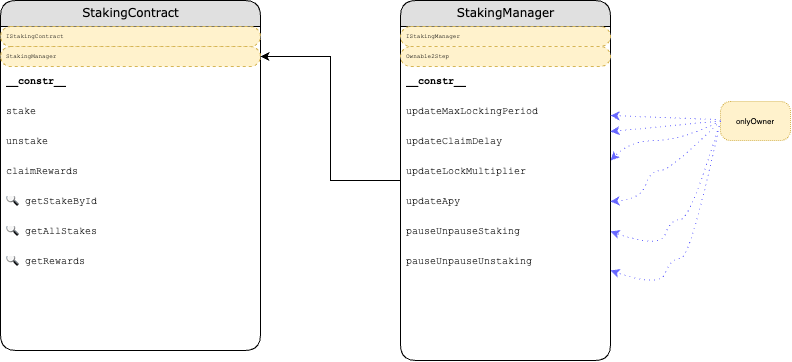

The diagram above was exported from draw.io. Its source (the exported page's mxGraphModel, read from the mxfile embedded in the PNG):
<mxGraphModel dx="3392" dy="1710" grid="1" gridSize="10" guides="1" tooltips="1" connect="1" arrows="1" fold="1" page="1" pageScale="1" pageWidth="827" pageHeight="1169" math="0" shadow="0">
  <root>
    <mxCell id="0" />
    <mxCell id="1" parent="0" />
    <UserObject label="StakingContract" rparent="-" type="" override="" placeholders="1" id="sva-17133494266020">
      <mxCell style="swimlane;html=1;fontStyle=0;childLayout=stackLayout;horizontal=1;startSize=26;fillColor=#e0e0e0;horizontalStack=0;resizeParent=1;resizeLast=0;collapsible=1;marginBottom=0;swimlaneFillColor=#ffffff;align=center;rounded=1;shadow=0;comic=0;labelBackgroundColor=none;strokeColor=#000000;strokeWidth=1;fontFamily=Verdana;fontSize=12;fontColor=#000000;arcSize=20;" vertex="1" parent="1">
        <mxGeometry x="-150" y="1140" width="260" height="350" as="geometry">
          <mxRectangle x="150" y="50" width="140" height="30" as="alternateBounds" />
        </mxGeometry>
      </mxCell>
    </UserObject>
    <UserObject label="IStakingContract" rparent="0" type="mxgraph.bootstrap.rrect;strokeColor=none" override="fontSize=6" placeholders="1" id="sva-17133494266020_i0">
      <mxCell style="shape=mxgraph.bootstrap.rrect;strokeColor=none;html=1;fillColor=#fff2cc;strokeColor=#d6b656;dashed=1;spacingLeft=4;spacingRight=4;whiteSpace=wrap;overflow=hidden;rotatable=0;points=[[0,0.5],[1,0.5]];portConstraint=eastwest;fontFamily=Courier New;fontSize=10;align=left;fontSize=6" vertex="1" parent="sva-17133494266020">
        <mxGeometry y="26" width="260" height="20" as="geometry" />
      </mxCell>
    </UserObject>
    <UserObject label="StakingManager" rparent="0" type="mxgraph.bootstrap.rrect;strokeColor=none" override="fontSize=6" placeholders="1" id="sva-17133494266020_i1">
      <mxCell style="shape=mxgraph.bootstrap.rrect;strokeColor=none;html=1;fillColor=#fff2cc;strokeColor=#d6b656;dashed=1;spacingLeft=4;spacingRight=4;whiteSpace=wrap;overflow=hidden;rotatable=0;points=[[0,0.5],[1,0.5]];portConstraint=eastwest;fontFamily=Courier New;fontSize=10;align=left;fontSize=6" vertex="1" parent="sva-17133494266020">
        <mxGeometry y="46" width="260" height="20" as="geometry" />
      </mxCell>
    </UserObject>
    <UserObject label="&lt;b&gt;__constr__&lt;b&gt;" rparent="0" type="text;strokeColor=none" override="" placeholders="1" id="sva-17133494266020_f0">
      <mxCell style="shape=text;strokeColor=none;html=1;fillColor=none;spacingLeft=4;spacingRight=4;whiteSpace=wrap;overflow=hidden;rotatable=0;points=[[0,0.5],[1,0.5]];portConstraint=eastwest;fontFamily=Courier New;fontSize=10;align=left;" vertex="1" parent="sva-17133494266020">
        <mxGeometry y="66" width="260" height="30" as="geometry" />
      </mxCell>
    </UserObject>
    <UserObject label="stake" rparent="0" type="text;strokeColor=none" override="" placeholders="1" id="sva-17133494266020_f1">
      <mxCell style="shape=text;strokeColor=none;html=1;fillColor=none;spacingLeft=4;spacingRight=4;whiteSpace=wrap;overflow=hidden;rotatable=0;points=[[0,0.5],[1,0.5]];portConstraint=eastwest;fontFamily=Courier New;fontSize=10;align=left;" vertex="1" parent="sva-17133494266020">
        <mxGeometry y="96" width="260" height="30" as="geometry" />
      </mxCell>
    </UserObject>
    <UserObject label="unstake" rparent="0" type="text;strokeColor=none" override="" placeholders="1" id="sva-17133494266020_f2">
      <mxCell style="shape=text;strokeColor=none;html=1;fillColor=none;spacingLeft=4;spacingRight=4;whiteSpace=wrap;overflow=hidden;rotatable=0;points=[[0,0.5],[1,0.5]];portConstraint=eastwest;fontFamily=Courier New;fontSize=10;align=left;" vertex="1" parent="sva-17133494266020">
        <mxGeometry y="126" width="260" height="30" as="geometry" />
      </mxCell>
    </UserObject>
    <UserObject label="claimRewards" rparent="0" type="text;strokeColor=none" override="" placeholders="1" id="sva-17133494266020_f3">
      <mxCell style="shape=text;strokeColor=none;html=1;fillColor=none;spacingLeft=4;spacingRight=4;whiteSpace=wrap;overflow=hidden;rotatable=0;points=[[0,0.5],[1,0.5]];portConstraint=eastwest;fontFamily=Courier New;fontSize=10;align=left;" vertex="1" parent="sva-17133494266020">
        <mxGeometry y="156" width="260" height="30" as="geometry" />
      </mxCell>
    </UserObject>
    <UserObject label="🔍 getStakeById" rparent="0" type="text;strokeColor=none" override="" placeholders="1" id="sva-17133494266020_f4">
      <mxCell style="shape=text;strokeColor=none;html=1;fillColor=none;spacingLeft=4;spacingRight=4;whiteSpace=wrap;overflow=hidden;rotatable=0;points=[[0,0.5],[1,0.5]];portConstraint=eastwest;fontFamily=Courier New;fontSize=10;align=left;" vertex="1" parent="sva-17133494266020">
        <mxGeometry y="186" width="260" height="30" as="geometry" />
      </mxCell>
    </UserObject>
    <UserObject label="🔍 getAllStakes" rparent="0" type="text;strokeColor=none" override="" placeholders="1" id="sva-17133494266020_f5">
      <mxCell style="shape=text;strokeColor=none;html=1;fillColor=none;spacingLeft=4;spacingRight=4;whiteSpace=wrap;overflow=hidden;rotatable=0;points=[[0,0.5],[1,0.5]];portConstraint=eastwest;fontFamily=Courier New;fontSize=10;align=left;" vertex="1" parent="sva-17133494266020">
        <mxGeometry y="216" width="260" height="30" as="geometry" />
      </mxCell>
    </UserObject>
    <UserObject label="🔍 getRewards" rparent="0" type="text;strokeColor=none" override="" placeholders="1" id="sva-17133494266020_f6">
      <mxCell style="shape=text;strokeColor=none;html=1;fillColor=none;spacingLeft=4;spacingRight=4;whiteSpace=wrap;overflow=hidden;rotatable=0;points=[[0,0.5],[1,0.5]];portConstraint=eastwest;fontFamily=Courier New;fontSize=10;align=left;" vertex="1" parent="sva-17133494266020">
        <mxGeometry y="246" width="260" height="30" as="geometry" />
      </mxCell>
    </UserObject>
    <mxCell id="nDnuUfq7YWIs4jq1H1F6-12" style="edgeStyle=orthogonalEdgeStyle;rounded=0;orthogonalLoop=1;jettySize=auto;html=1;entryX=1;entryY=0.5;entryDx=0;entryDy=0;" edge="1" parent="1" source="sva-17133496803210" target="sva-17133494266020_i1">
      <mxGeometry relative="1" as="geometry" />
    </mxCell>
    <UserObject label="StakingManager" rparent="-" type="" override="" placeholders="1" id="sva-17133496803210">
      <mxCell style="swimlane;html=1;fontStyle=0;childLayout=stackLayout;horizontal=1;startSize=26;fillColor=#e0e0e0;horizontalStack=0;resizeParent=1;resizeLast=0;collapsible=1;marginBottom=0;swimlaneFillColor=#ffffff;align=center;rounded=1;shadow=0;comic=0;labelBackgroundColor=none;strokeColor=#000000;strokeWidth=1;fontFamily=Verdana;fontSize=12;fontColor=#000000;arcSize=20;" vertex="1" parent="1">
        <mxGeometry x="250" y="1140" width="210" height="360" as="geometry" />
      </mxCell>
    </UserObject>
    <UserObject label="IStakingManager" rparent="0" type="mxgraph.bootstrap.rrect;strokeColor=none" override="fontSize=6" placeholders="1" id="sva-17133496803210_i0">
      <mxCell style="shape=mxgraph.bootstrap.rrect;strokeColor=none;html=1;fillColor=#fff2cc;strokeColor=#d6b656;dashed=1;spacingLeft=4;spacingRight=4;whiteSpace=wrap;overflow=hidden;rotatable=0;points=[[0,0.5],[1,0.5]];portConstraint=eastwest;fontFamily=Courier New;fontSize=10;align=left;fontSize=6" vertex="1" parent="sva-17133496803210">
        <mxGeometry y="26" width="210" height="20" as="geometry" />
      </mxCell>
    </UserObject>
    <UserObject label="Ownable2Step" rparent="0" type="mxgraph.bootstrap.rrect;strokeColor=none" override="fontSize=6" placeholders="1" id="sva-17133496803210_i1">
      <mxCell style="shape=mxgraph.bootstrap.rrect;strokeColor=none;html=1;fillColor=#fff2cc;strokeColor=#d6b656;dashed=1;spacingLeft=4;spacingRight=4;whiteSpace=wrap;overflow=hidden;rotatable=0;points=[[0,0.5],[1,0.5]];portConstraint=eastwest;fontFamily=Courier New;fontSize=10;align=left;fontSize=6" vertex="1" parent="sva-17133496803210">
        <mxGeometry y="46" width="210" height="20" as="geometry" />
      </mxCell>
    </UserObject>
    <UserObject label="&lt;b&gt;__constr__&lt;b&gt;" rparent="0" type="text;strokeColor=none" override="" placeholders="1" id="sva-17133496803210_f0">
      <mxCell style="shape=text;strokeColor=none;html=1;fillColor=none;spacingLeft=4;spacingRight=4;whiteSpace=wrap;overflow=hidden;rotatable=0;points=[[0,0.5],[1,0.5]];portConstraint=eastwest;fontFamily=Courier New;fontSize=10;align=left;" vertex="1" parent="sva-17133496803210">
        <mxGeometry y="66" width="210" height="30" as="geometry" />
      </mxCell>
    </UserObject>
    <UserObject label="updateMaxLockingPeriod" rparent="0" type="text;strokeColor=none" override="" placeholders="1" id="sva-17133496803210_f1">
      <mxCell style="shape=text;strokeColor=none;html=1;fillColor=none;spacingLeft=4;spacingRight=4;whiteSpace=wrap;overflow=hidden;rotatable=0;points=[[0,0.5],[1,0.5]];portConstraint=eastwest;fontFamily=Courier New;fontSize=10;align=left;" vertex="1" parent="sva-17133496803210">
        <mxGeometry y="96" width="210" height="30" as="geometry" />
      </mxCell>
    </UserObject>
    <UserObject label="updateClaimDelay" rparent="0" type="text;strokeColor=none" override="" placeholders="1" id="sva-17133496803210_f2">
      <mxCell style="shape=text;strokeColor=none;html=1;fillColor=none;spacingLeft=4;spacingRight=4;whiteSpace=wrap;overflow=hidden;rotatable=0;points=[[0,0.5],[1,0.5]];portConstraint=eastwest;fontFamily=Courier New;fontSize=10;align=left;" vertex="1" parent="sva-17133496803210">
        <mxGeometry y="126" width="210" height="30" as="geometry" />
      </mxCell>
    </UserObject>
    <UserObject label="updateLockMultiplier" rparent="0" type="text;strokeColor=none" override="" placeholders="1" id="sva-17133496803210_f3">
      <mxCell style="shape=text;strokeColor=none;html=1;fillColor=none;spacingLeft=4;spacingRight=4;whiteSpace=wrap;overflow=hidden;rotatable=0;points=[[0,0.5],[1,0.5]];portConstraint=eastwest;fontFamily=Courier New;fontSize=10;align=left;" vertex="1" parent="sva-17133496803210">
        <mxGeometry y="156" width="210" height="30" as="geometry" />
      </mxCell>
    </UserObject>
    <UserObject label="updateApy" rparent="0" type="text;strokeColor=none" override="" placeholders="1" id="sva-17133496803210_f4">
      <mxCell style="shape=text;strokeColor=none;html=1;fillColor=none;spacingLeft=4;spacingRight=4;whiteSpace=wrap;overflow=hidden;rotatable=0;points=[[0,0.5],[1,0.5]];portConstraint=eastwest;fontFamily=Courier New;fontSize=10;align=left;" vertex="1" parent="sva-17133496803210">
        <mxGeometry y="186" width="210" height="30" as="geometry" />
      </mxCell>
    </UserObject>
    <UserObject label="pauseUnpauseStaking" rparent="0" type="text;strokeColor=none" override="" placeholders="1" id="sva-17133496803210_f5">
      <mxCell style="shape=text;strokeColor=none;html=1;fillColor=none;spacingLeft=4;spacingRight=4;whiteSpace=wrap;overflow=hidden;rotatable=0;points=[[0,0.5],[1,0.5]];portConstraint=eastwest;fontFamily=Courier New;fontSize=10;align=left;" vertex="1" parent="sva-17133496803210">
        <mxGeometry y="216" width="210" height="30" as="geometry" />
      </mxCell>
    </UserObject>
    <UserObject label="pauseUnpauseUnstaking" rparent="0" type="text;strokeColor=none" override="" placeholders="1" id="sva-17133496803210_f6">
      <mxCell style="shape=text;strokeColor=none;html=1;fillColor=none;spacingLeft=4;spacingRight=4;whiteSpace=wrap;overflow=hidden;rotatable=0;points=[[0,0.5],[1,0.5]];portConstraint=eastwest;fontFamily=Courier New;fontSize=10;align=left;" vertex="1" parent="sva-17133496803210">
        <mxGeometry y="246" width="210" height="30" as="geometry" />
      </mxCell>
    </UserObject>
    <UserObject label="onlyOwner" rparent="-" type="mxgraph.bootstrap.rrect" override="strokeColor=#d79b00;dashed=1;align=center;rSize=10;fontStyle=0;whiteSpace=wrap;dashPattern=1 1;strokeColor=#d6b656;fontSize=8;fontFamily=Helvetica" placeholders="1" id="sva-17133496803210_mod1_0">
      <mxCell style="shape=mxgraph.bootstrap.rrect;html=1;fillColor=#fff2cc;spacingLeft=4;spacingRight=4;whiteSpace=wrap;overflow=hidden;rotatable=0;points=[[0,0.5],[1,0.5]];portConstraint=eastwest;fontFamily=Courier New;fontSize=10;align=left;strokeColor=#d79b00;dashed=1;align=center;rSize=10;fontStyle=0;whiteSpace=wrap;dashPattern=1 1;strokeColor=#d6b656;fontSize=8;fontFamily=Helvetica" vertex="1" parent="1">
        <mxGeometry x="570" y="1241" width="70" height="39" as="geometry" />
      </mxCell>
    </UserObject>
    <mxCell id="nDnuUfq7YWIs4jq1H1F6-2" value="" style="curved=1;fontSize=11;noEdgeStyle=1;strokeColor=#6666FF;dashed=1;dashPattern=1 4;" edge="1" parent="1" source="sva-17133496803210_mod1_0" target="sva-17133496803210_f1">
      <mxGeometry relative="1" as="geometry" />
    </mxCell>
    <mxCell id="nDnuUfq7YWIs4jq1H1F6-3" value="" style="curved=1;fontSize=11;noEdgeStyle=1;strokeColor=#6666FF;dashed=1;dashPattern=1 4;exitX=0;exitY=0.5;exitDx=0;exitDy=0;" edge="1" parent="1" source="sva-17133496803210_mod1_0" target="sva-17133496803210_f2">
      <mxGeometry relative="1" as="geometry">
        <mxPoint x="550.6589147286822" y="1400" as="sourcePoint" />
      </mxGeometry>
    </mxCell>
    <mxCell id="nDnuUfq7YWIs4jq1H1F6-8" value="" style="curved=1;fontSize=11;noEdgeStyle=1;strokeColor=#6666FF;dashed=1;dashPattern=1 4;exitX=0;exitY=0.5;exitDx=0;exitDy=0;" edge="1" parent="1" source="sva-17133496803210_mod1_0">
      <mxGeometry relative="1" as="geometry">
        <mxPoint x="570" y="1260" as="sourcePoint" />
        <mxPoint x="460" y="1300" as="targetPoint" />
        <Array as="points">
          <mxPoint x="530" y="1280" />
          <mxPoint x="480" y="1280" />
        </Array>
      </mxGeometry>
    </mxCell>
    <mxCell id="nDnuUfq7YWIs4jq1H1F6-9" value="" style="curved=1;fontSize=11;noEdgeStyle=1;strokeColor=#6666FF;dashed=1;dashPattern=1 4;exitX=0;exitY=0.5;exitDx=0;exitDy=0;entryX=1;entryY=0.5;entryDx=0;entryDy=0;" edge="1" parent="1" source="sva-17133496803210_mod1_0" target="sva-17133496803210_f4">
      <mxGeometry relative="1" as="geometry">
        <mxPoint x="580" y="1320" as="sourcePoint" />
        <mxPoint x="470" y="1359" as="targetPoint" />
        <Array as="points">
          <mxPoint x="520" y="1310" />
          <mxPoint x="500" y="1310" />
          <mxPoint x="490" y="1339" />
        </Array>
      </mxGeometry>
    </mxCell>
    <mxCell id="nDnuUfq7YWIs4jq1H1F6-10" value="" style="curved=1;fontSize=11;noEdgeStyle=1;strokeColor=#6666FF;dashed=1;dashPattern=1 4;exitX=0;exitY=0.5;exitDx=0;exitDy=0;entryX=1;entryY=0.5;entryDx=0;entryDy=0;" edge="1" parent="1" source="sva-17133496803210_mod1_0" target="sva-17133496803210_f5">
      <mxGeometry relative="1" as="geometry">
        <mxPoint x="590" y="1310" as="sourcePoint" />
        <mxPoint x="480" y="1390" as="targetPoint" />
        <Array as="points">
          <mxPoint x="540" y="1359" />
          <mxPoint x="520" y="1359" />
          <mxPoint x="510" y="1388" />
        </Array>
      </mxGeometry>
    </mxCell>
    <mxCell id="nDnuUfq7YWIs4jq1H1F6-11" value="" style="curved=1;fontSize=11;noEdgeStyle=1;strokeColor=#6666FF;dashed=1;dashPattern=1 4;exitX=0;exitY=0.5;exitDx=0;exitDy=0;entryX=1;entryY=0.5;entryDx=0;entryDy=0;" edge="1" parent="1" source="sva-17133496803210_mod1_0">
      <mxGeometry relative="1" as="geometry">
        <mxPoint x="570" y="1300" as="sourcePoint" />
        <mxPoint x="460" y="1410" as="targetPoint" />
        <Array as="points">
          <mxPoint x="540" y="1398" />
          <mxPoint x="520" y="1398" />
          <mxPoint x="510" y="1427" />
        </Array>
      </mxGeometry>
    </mxCell>
  </root>
</mxGraphModel>